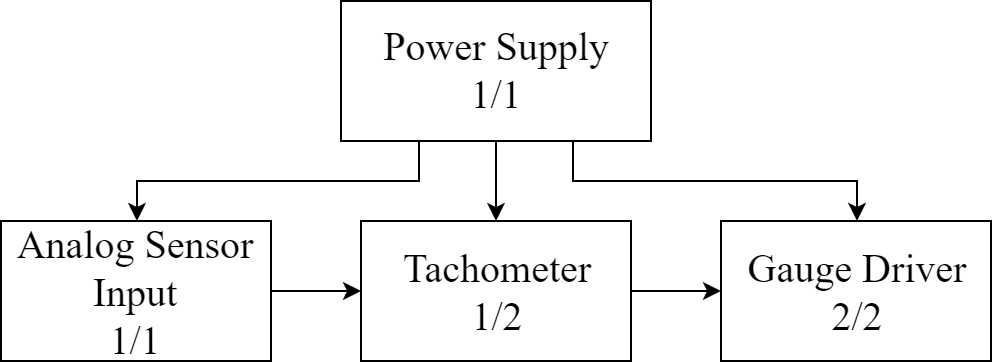

The diagram above was exported from draw.io. Its source (the exported page's mxGraphModel, read from the mxfile embedded in the PNG):
<mxGraphModel dx="1042" dy="504" grid="1" gridSize="10" guides="1" tooltips="1" connect="1" arrows="1" fold="1" page="1" pageScale="1" pageWidth="850" pageHeight="1100" math="0" shadow="0">
  <root>
    <mxCell id="0" />
    <mxCell id="1" parent="0" />
    <mxCell id="3fd59d895c7867eb-2" value="&lt;font face=&quot;Times New Roman&quot; style=&quot;font-size: 20px&quot;&gt;Power Supply&lt;br&gt;1/1&lt;/font&gt;" style="whiteSpace=wrap;html=1;fontSize=20;" vertex="1" parent="1">
      <mxGeometry x="345" y="200" width="155" height="70" as="geometry" />
    </mxCell>
    <mxCell id="3fd59d895c7867eb-5" value="&lt;font face=&quot;Times New Roman&quot; style=&quot;font-size: 20px&quot;&gt;&lt;span style=&quot;line-height: 21.6px&quot;&gt;Gauge Driver&lt;/span&gt;&lt;/font&gt;&lt;div&gt;&lt;font face=&quot;Times New Roman&quot; style=&quot;font-size: 20px&quot;&gt;&lt;span style=&quot;line-height: 21.6px&quot;&gt;2/2&lt;/span&gt;&lt;/font&gt;&lt;/div&gt;" style="whiteSpace=wrap;html=1;" vertex="1" parent="1">
      <mxGeometry x="535" y="310" width="135" height="70" as="geometry" />
    </mxCell>
    <mxCell id="3fd59d895c7867eb-6" value="&lt;font face=&quot;Times New Roman&quot; style=&quot;font-size: 20px&quot;&gt;Tachometer&lt;/font&gt;&lt;div&gt;&lt;font face=&quot;Times New Roman&quot; style=&quot;font-size: 20px&quot;&gt;1/2&lt;/font&gt;&lt;/div&gt;" style="whiteSpace=wrap;html=1;" vertex="1" parent="1">
      <mxGeometry x="355" y="310" width="135" height="70" as="geometry" />
    </mxCell>
    <mxCell id="3fd59d895c7867eb-7" value="&lt;font face=&quot;Times New Roman&quot; style=&quot;font-size: 20px&quot;&gt;Analog Sensor Input&lt;/font&gt;&lt;div&gt;&lt;span style=&quot;font-family: &amp;#34;times new roman&amp;#34;&quot;&gt;&lt;font style=&quot;font-size: 20px&quot;&gt;1/1&lt;/font&gt;&lt;/span&gt;&lt;br&gt;&lt;/div&gt;" style="whiteSpace=wrap;html=1;" vertex="1" parent="1">
      <mxGeometry x="175" y="310" width="135" height="70" as="geometry" />
    </mxCell>
    <mxCell id="3fd59d895c7867eb-10" value="" style="edgeStyle=orthogonalEdgeStyle;rounded=0;html=1;jettySize=auto;orthogonalLoop=1;" edge="1" parent="1" source="3fd59d895c7867eb-7" target="3fd59d895c7867eb-6">
      <mxGeometry relative="1" as="geometry" />
    </mxCell>
    <mxCell id="3fd59d895c7867eb-11" value="" style="edgeStyle=orthogonalEdgeStyle;rounded=0;html=1;jettySize=auto;orthogonalLoop=1;" edge="1" parent="1" source="3fd59d895c7867eb-6" target="3fd59d895c7867eb-5">
      <mxGeometry relative="1" as="geometry" />
    </mxCell>
    <mxCell id="3fd59d895c7867eb-12" value="" style="edgeStyle=orthogonalEdgeStyle;rounded=0;html=1;jettySize=auto;orthogonalLoop=1;" edge="1" parent="1" source="3fd59d895c7867eb-2" target="3fd59d895c7867eb-6">
      <mxGeometry relative="1" as="geometry" />
    </mxCell>
    <mxCell id="3fd59d895c7867eb-15" style="edgeStyle=orthogonalEdgeStyle;rounded=0;html=1;exitX=0.25;exitY=1;jettySize=auto;orthogonalLoop=1;" edge="1" parent="1" source="3fd59d895c7867eb-2" target="3fd59d895c7867eb-7">
      <mxGeometry relative="1" as="geometry" />
    </mxCell>
    <mxCell id="3fd59d895c7867eb-16" style="edgeStyle=orthogonalEdgeStyle;rounded=0;html=1;exitX=0.75;exitY=1;jettySize=auto;orthogonalLoop=1;" edge="1" parent="1" source="3fd59d895c7867eb-2" target="3fd59d895c7867eb-5">
      <mxGeometry relative="1" as="geometry" />
    </mxCell>
  </root>
</mxGraphModel>